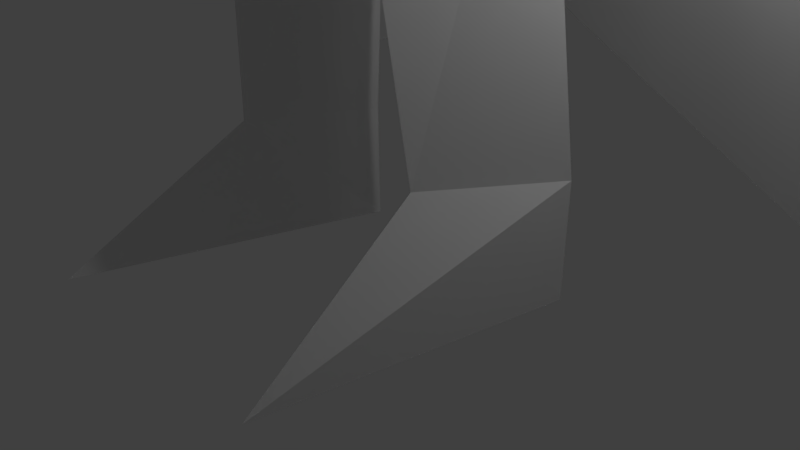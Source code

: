 # Source: tall_knight.blend  (saved by Blender 2.79.0; exported with 4.5.12 LTS)
import bpy
from mathutils import Matrix  # noqa: F401  (used for matrix-valued properties, if any)

bpy.ops.wm.read_factory_settings(use_empty=True)
scene = bpy.context.scene
scene.name = 'Scene'

# ---- collections
col_collection_1 = bpy.data.collections.new('Collection 1'); scene.collection.children.link(col_collection_1)

# ---- world
world_world = bpy.data.worlds.new('World'); scene.world = world_world
world_world.color = (0.05088, 0.05088, 0.05088)
world_world.use_sun_shadow = False
world_world.sun_shadow_jitter_overblur = 0.0
world_world.cycles.sampling_method = 'MANUAL'

# ---- cameras
cam_camera = bpy.data.cameras.new('Camera')
cam_camera.clip_end = 100.0
cam_camera.lens = 35.0
cam_camera.sensor_width = 32.0
cam_camera.sensor_height = 18.0
cam_camera.ortho_scale = 7.314
cam_camera.dof.focus_distance = 0.0
cam_camera.dof.aperture_fstop = 128.0

# ---- lights
light_lamp = bpy.data.lights.new('Lamp', 'POINT')
light_lamp.transmission_factor = 0.0
light_lamp.cutoff_distance = 30.0
light_lamp.energy = 100.0
light_lamp.shadow_buffer_clip_start = 1.001
light_lamp.shadow_soft_size = 0.1
light_lamp.shadow_maximum_resolution = 0.006
light_lamp.use_absolute_resolution = True

# ---- meshes
me_cube_000 = bpy.data.meshes.new('Cube.000')
me_cube_000.from_pydata([(-8.559e-10, 2.844, 15.81), (1.817, 1.014, 15.16), (-1.817, 1.014, 15.16), (6.689e-08, 3.483, 2.767), (4.95, 2.076, 1.002), (-4.95, 2.076, 1.002)], [], [(3, 5, 2, 0), (1, 4, 3, 0)])
me_cube_000.use_remesh_preserve_volume = False
me_cube_000.use_remesh_preserve_attributes = False
me_cube_000.use_mirror_vertex_groups = False
me_cube_000.update()
me_cube_001 = bpy.data.meshes.new('Cube.001')
me_cube_001.from_pydata([(-1.98e-05, 0.0014, 21.47), (0.9026, 0.904, 19.77), (-1.977e-05, 1.278, 19.77), (1.276, 0.0014, 19.77), (0.7461, -0.7376, 19.76), (-0.9026, -0.9012, 19.77), (-1.276, 0.0014, 19.77), (-0.9026, 0.904, 19.77), (0.5704, 0.5718, 20.74), (-1.978e-05, 0.8081, 20.74), (0.8067, 0.0014, 20.74), (0.5704, -0.569, 20.74), (-1.986e-05, -0.8053, 20.74), (-0.5704, -0.569, 20.74), (-0.8067, 0.0014, 20.74), (-0.5704, 0.5718, 20.74), (-1.977e-05, 1.653, 17.21), (1.212, 1.151, 17.21), (1.714, -0.06111, 17.21), (1.212, -1.273, 17.21), (-1.987e-05, -1.193, 17.52), (-1.212, -1.273, 17.21), (-1.714, -0.06111, 17.21), (-1.212, 1.151, 17.21), (-1.978e-05, 1.064, 17.65), (0.7461, 0.7547, 17.65), (1.055, 0.008537, 17.65), (0.7461, -0.7376, 17.65), (0.9026, -0.9012, 19.77), (-0.7462, -0.7376, 19.76), (-0.7462, -0.7376, 17.65), (-1.055, 0.008537, 17.65), (-0.7462, 0.7547, 17.65), (-1.988e-05, -1.609, 18.44), (-0.2344, -1.535, 19.77), (0.2344, -1.535, 19.77), (-1.984e-05, -1.325, 19.72), (-1.977e-05, 1.502, 18.49), (1.082, 1.054, 18.49), (1.53, -0.02771, 18.49), (0.7635, -0.752, 18.71), (-0.7636, -0.752, 18.71), (-1.53, -0.02771, 18.49), (-1.082, 1.054, 18.49), (1.082, -1.11, 18.49), (-1.082, -1.11, 18.49), (-1.985e-05, -1.453, 18.57), (-1.984e-05, -1.289, 18.75), (0.4309, -0.2486, 17.29), (-0.4118, -0.2645, 17.29), (-1.968e-05, 0.5083, 16.97), (-7.355e-08, 0.7059, 16.73), (0.6454, 0.156, 16.56), (-0.6454, 0.156, 16.56), (-1.219e-07, -0.5682, 16.34), (-8.559e-10, 2.844, 15.81), (-1.782e-07, -2.906, 14.04), (-2.36e-08, 1.684, 16.68), (-1.516e-07, -1.69, 15.64), (4.4, 0.1266, 6.219), (-4.841, 0.1266, 6.404), (5.054, 0.1051, 17.46), (-5.054, 0.1051, 17.46), (1.574, -0.7924, 16.07), (1.461, 1.003, 16.37), (-1.461, 1.003, 16.37), (-1.574, -0.7924, 16.07), (1.817, 1.014, 15.16), (1.932, -0.7436, 14.85), (-1.932, -0.7436, 14.85), (-1.817, 1.014, 15.16), (3.677, 0.135, 15.01), (-3.677, 0.135, 15.01), (2.144, 0.5363, 15.08), (2.198, -0.2831, 14.93), (-2.198, -0.2831, 14.93), (-2.144, 0.5363, 15.08), (3.012, 0.1266, 15.01), (-3.012, 0.1266, 15.01), (-6.84e-08, 1.401, 14.14), (1.314, 0.2071, 13.77), (-1.314, 0.2071, 13.77), (-1.515e-07, -1.366, 13.29), (-8.057e-08, 1.093, 12.31), (0.9995, 0.1845, 12.31), (-0.9995, 0.1845, 12.31), (-1.437e-07, -1.012, 12.31), (0.5965, 0.8955, 0.04359), (-5.468e-08, 2.309, 11.4), (1.818, 0.2451, 11.78), (2.421, 0.8172, 0.04359), (-2.603, 0.8172, 0.04359), (-1.818, 0.2451, 11.78), (-1.928e-07, -2.35, 11.4), (1.76, -3.144, 0.04359), (1.545, 0.2257, 10.77), (-0.7779, 0.8955, 0.04359), (-1.942, -3.144, 0.04359), (-4.264e-08, 1.654, 9.565), (-1.545, 0.2257, 10.77), (-1.403e-07, -1.655, 9.565), (1.28, 0.2062, 10.64), (0.1868, 1.217, 9.591), (0.4299, -0.7232, 9.926), (-0.1868, 1.217, 9.591), (-1.28, 0.2062, 10.64), (-0.4299, -0.7232, 9.926), (1.795, 0.6496, 6.447), (0.3078, 0.7211, 6.447), (0.8671, -1.073, 6.447), (-0.3827, 0.7211, 6.447), (-1.87, 0.6496, 6.447), (-0.942, -1.073, 6.447), (-3.088, -0.449, 11.81), (-3.013, 0.7023, 12.02), (-4.232, 0.1266, 11.92), (2.944, 0.6892, 12.26), (3.017, -0.4359, 12.06), (4.135, 0.1266, 12.16), (2.421, 0.8172, 1.548), (0.6155, 0.8955, 1.548), (1.449, -0.667, 1.548), (-0.7969, 0.8955, 1.548), (-2.603, 0.8172, 1.548), (-1.63, -0.667, 1.548), (-3.826, -0.8623, 8.651), (-3.696, 1.116, 9.0), (-5.79, 0.1266, 8.826), (3.775, 1.01, 8.982), (3.891, -0.7569, 8.67), (5.646, 0.1266, 8.826)], [], [(1, 38, 37, 2), (34, 35, 12), (33, 35, 34), (33, 36, 35), (33, 34, 36), (40, 47, 46), (46, 47, 41), (51, 50, 52), (52, 50, 48), (52, 48, 54), (54, 48, 49), (53, 49, 50), (3, 39, 38, 1), (41, 47, 36, 29), (28, 44, 39, 3), (42, 45, 5, 6), (43, 42, 6, 7), (2, 9, 8, 1), (1, 8, 10, 3), (28, 3, 10, 11), (29, 36, 34, 5), (35, 28, 11, 12), (5, 13, 14, 6), (6, 14, 15, 7), (7, 15, 9, 2), (9, 0, 8), (10, 8, 0), (10, 0, 11), (11, 0, 12), (12, 0, 13), (13, 0, 14), (14, 0, 15), (9, 15, 0), (25, 48, 50), (48, 25, 26), (48, 26, 27), (32, 50, 49), (49, 48, 20), (49, 30, 31), (25, 24, 16, 17), (50, 32, 24), (26, 25, 17, 18), (27, 26, 18, 19), (37, 43, 7, 2), (36, 47, 40, 4), (4, 28, 35, 36), (30, 41, 45, 21), (30, 21, 22, 31), (31, 22, 23, 32), (32, 23, 16, 24), (34, 12, 13, 5), (40, 44, 28, 4), (46, 20, 27, 40), (27, 19, 44, 40), (16, 23, 43, 37), (23, 22, 42, 43), (22, 21, 45, 42), (30, 20, 46, 41), (44, 19, 18, 39), (39, 18, 17, 38), (38, 17, 16, 37), (41, 29, 5, 45), (53, 54, 49), (51, 53, 50), (20, 30, 49), (48, 27, 20), (50, 24, 25), (49, 31, 32), (53, 66, 58, 54), (52, 64, 57, 51), (57, 65, 53, 51), (55, 70, 65, 57), (69, 56, 58, 66), (56, 68, 63, 58), (58, 63, 52, 54), (81, 82, 56, 69), (80, 79, 55, 67), (79, 81, 70, 55), (82, 80, 68, 56), (67, 68, 80), (69, 70, 81), (63, 64, 52), (65, 66, 53), (67, 55, 57, 64), (61, 64, 63), (62, 66, 65), (71, 61, 63, 68), (61, 71, 67, 64), (62, 72, 69, 66), (72, 62, 65, 70), (73, 74, 68, 67), (75, 76, 70, 69), (77, 73, 67, 71), (78, 75, 69, 72), (74, 77, 71, 68), (76, 78, 72, 70), (116, 117, 74, 73), (113, 114, 76, 75), (118, 116, 73, 77), (115, 113, 75, 78), (117, 118, 77, 74), (114, 115, 78, 76), (84, 83, 79, 80), (83, 85, 81, 79), (86, 84, 80, 82), (85, 86, 82, 81), (90, 94, 87), (89, 88, 83, 84), (88, 92, 85, 83), (93, 89, 84, 86), (92, 93, 86, 85), (88, 89, 95, 98), (92, 88, 98, 99), (89, 93, 100, 95), (93, 92, 99, 100), (96, 97, 91), (101, 102, 98, 95), (103, 101, 95, 100), (102, 103, 100, 98), (104, 105, 99, 98), (105, 106, 100, 99), (106, 104, 98, 100), (107, 108, 102, 101), (109, 107, 101, 103), (108, 109, 103, 102), (110, 111, 105, 104), (111, 112, 106, 105), (112, 110, 104, 106), (119, 120, 108, 107), (121, 119, 107, 109), (120, 121, 109, 108), (122, 123, 111, 110), (123, 124, 112, 111), (124, 122, 110, 112), (126, 127, 115, 114), (127, 125, 113, 115), (125, 126, 114, 113), (129, 130, 118, 117), (130, 128, 116, 118), (128, 129, 117, 116), (90, 87, 120, 119), (94, 90, 119, 121), (87, 121, 120), (96, 91, 123, 122), (91, 97, 124, 123), (97, 96, 124), (121, 87, 94), (124, 96, 122), (60, 126, 125), (60, 125, 127), (60, 127, 126), (59, 129, 128), (59, 128, 130), (59, 130, 129)])
_uv = me_cube_001.uv_layers.new(name='UVMap')
_uv.uv.foreach_set('vector', [0.58, 0.8481, 0.5948, 0.7955, 0.5056, 0.7955, 0.5056, 0.8481, 0.4863, 0.8481, 0.5249, 0.8481, 0.5056, 0.8882, 0.5056, 0.7936, 0.5249, 0.8481, 0.4863, 0.8481, 0.5056, 0.7936, 0.5056, 0.8464, 0.5249, 0.8481, 0.5056, 0.7936, 0.4863, 0.8481, 0.5056, 0.8464, 0.5686, 0.8047, 0.5056, 0.8063, 0.5056, 0.7988, 0.5056, 0.7988, 0.5056, 0.8063, 0.4426, 0.8047, 0.5056, 0.723, 0.5056, 0.7329, 0.5588, 0.716, 0.5588, 0.716, 0.5056, 0.7329, 0.5411, 0.746, 0.5588, 0.716, 0.5411, 0.746, 0.5056, 0.7068, 0.5056, 0.7068, 0.5411, 0.746, 0.4717, 0.746, 0.4524, 0.716, 0.4717, 0.746, 0.5056, 0.7329, 0.6109, 0.8481, 0.6318, 0.7955, 0.5948, 0.7955, 0.58, 0.8481, 0.4426, 0.8047, 0.5056, 0.8063, 0.5056, 0.8464, 0.4441, 0.8481, 0.58, 0.8481, 0.5948, 0.7955, 0.6318, 0.7955, 0.6109, 0.8481, 0.3794, 0.7955, 0.4164, 0.7955, 0.4312, 0.8481, 0.4003, 0.8481, 0.4164, 0.7955, 0.3794, 0.7955, 0.4003, 0.8481, 0.4312, 0.8481, 0.5056, 0.8481, 0.5056, 0.8882, 0.5526, 0.8882, 0.58, 0.8481, 0.58, 0.8481, 0.5526, 0.8882, 0.5721, 0.8882, 0.6109, 0.8481, 0.58, 0.8481, 0.6109, 0.8481, 0.5721, 0.8882, 0.5526, 0.8882, 0.4441, 0.8481, 0.5056, 0.8464, 0.4863, 0.8481, 0.4312, 0.8481, 0.5249, 0.8481, 0.58, 0.8481, 0.5526, 0.8882, 0.5056, 0.8882, 0.4312, 0.8481, 0.4586, 0.8882, 0.4391, 0.8882, 0.4003, 0.8481, 0.4003, 0.8481, 0.4391, 0.8882, 0.4586, 0.8882, 0.4312, 0.8481, 0.4312, 0.8481, 0.4586, 0.8882, 0.5056, 0.8882, 0.5056, 0.8481, 0.5056, 0.8882, 0.5056, 0.9183, 0.5526, 0.8882, 0.5721, 0.8882, 0.5526, 0.8882, 0.5056, 0.9183, 0.5721, 0.8882, 0.5056, 0.9183, 0.5526, 0.8882, 0.5526, 0.8882, 0.5056, 0.9183, 0.5056, 0.8882, 0.5056, 0.8882, 0.5056, 0.9183, 0.4586, 0.8882, 0.4586, 0.8882, 0.5056, 0.9183, 0.4391, 0.8882, 0.4391, 0.8882, 0.5056, 0.9183, 0.4586, 0.8882, 0.5056, 0.8882, 0.4586, 0.8882, 0.5056, 0.9183, 0.5671, 0.7611, 0.5411, 0.746, 0.5056, 0.7329, 0.5411, 0.746, 0.5671, 0.7611, 0.5926, 0.7611, 0.5411, 0.746, 0.5926, 0.7611, 0.5671, 0.7611, 0.4441, 0.7611, 0.5056, 0.7329, 0.4717, 0.746, 0.4717, 0.746, 0.5411, 0.746, 0.5056, 0.7555, 0.4717, 0.746, 0.4441, 0.7611, 0.4186, 0.7611, 0.5671, 0.7611, 0.5056, 0.7611, 0.5056, 0.7429, 0.6056, 0.7429, 0.5056, 0.7329, 0.4441, 0.7611, 0.5056, 0.7611, 0.5926, 0.7611, 0.5671, 0.7611, 0.6056, 0.7429, 0.647, 0.7429, 0.5671, 0.7611, 0.5926, 0.7611, 0.647, 0.7429, 0.6056, 0.7429, 0.5056, 0.7955, 0.4164, 0.7955, 0.4312, 0.8481, 0.5056, 0.8481, 0.5056, 0.8464, 0.5056, 0.8063, 0.5686, 0.8047, 0.5671, 0.8481, 0.5671, 0.8481, 0.58, 0.8481, 0.5249, 0.8481, 0.5056, 0.8464, 0.4441, 0.7611, 0.4426, 0.8047, 0.4164, 0.7955, 0.4057, 0.7429, 0.4441, 0.7611, 0.4057, 0.7429, 0.3643, 0.7429, 0.4186, 0.7611, 0.4186, 0.7611, 0.3643, 0.7429, 0.4057, 0.7429, 0.4441, 0.7611, 0.4441, 0.7611, 0.4057, 0.7429, 0.5056, 0.7429, 0.5056, 0.7611, 0.4863, 0.8481, 0.5056, 0.8882, 0.4586, 0.8882, 0.4312, 0.8481, 0.5686, 0.8047, 0.5948, 0.7955, 0.58, 0.8481, 0.5671, 0.8481, 0.5056, 0.7988, 0.5056, 0.7555, 0.5671, 0.7611, 0.5686, 0.8047, 0.5671, 0.7611, 0.6056, 0.7429, 0.5948, 0.7955, 0.5686, 0.8047, 0.5056, 0.7429, 0.4057, 0.7429, 0.4164, 0.7955, 0.5056, 0.7955, 0.4057, 0.7429, 0.3643, 0.7429, 0.3794, 0.7955, 0.4164, 0.7955, 0.3643, 0.7429, 0.4057, 0.7429, 0.4164, 0.7955, 0.3794, 0.7955, 0.4441, 0.7611, 0.5056, 0.7555, 0.5056, 0.7988, 0.4426, 0.8047, 0.5948, 0.7955, 0.6056, 0.7429, 0.647, 0.7429, 0.6318, 0.7955, 0.6318, 0.7955, 0.647, 0.7429, 0.6056, 0.7429, 0.5948, 0.7955, 0.5948, 0.7955, 0.6056, 0.7429, 0.5056, 0.7429, 0.5056, 0.7955, 0.4426, 0.8047, 0.4441, 0.8481, 0.4312, 0.8481, 0.4164, 0.7955, 0.4524, 0.716, 0.5056, 0.7068, 0.4717, 0.746, 0.5056, 0.723, 0.4524, 0.716, 0.5056, 0.7329, 0.5056, 0.7555, 0.4441, 0.7611, 0.4717, 0.746, 0.5411, 0.746, 0.5671, 0.7611, 0.5056, 0.7555, 0.5056, 0.7329, 0.5056, 0.7611, 0.5671, 0.7611, 0.4717, 0.746, 0.4186, 0.7611, 0.4441, 0.7611, 0.4524, 0.716, 0.3759, 0.6958, 0.5056, 0.6779, 0.5056, 0.7068, 0.5588, 0.716, 0.6261, 0.7081, 0.5056, 0.7207, 0.5056, 0.723, 0.5056, 0.7207, 0.3851, 0.7081, 0.4524, 0.716, 0.5056, 0.723, 0.5056, 0.685, 0.3558, 0.6583, 0.3851, 0.7081, 0.5056, 0.7207, 0.3463, 0.6455, 0.5056, 0.6121, 0.5056, 0.6779, 0.3759, 0.6958, 0.5056, 0.6121, 0.6649, 0.6455, 0.6354, 0.6958, 0.5056, 0.6779, 0.5056, 0.6779, 0.6354, 0.6958, 0.5588, 0.716, 0.5056, 0.7068, 0.3972, 0.6011, 0.5056, 0.5811, 0.5056, 0.6121, 0.3463, 0.6455, 0.614, 0.6011, 0.5056, 0.6162, 0.5056, 0.685, 0.6554, 0.6583, 0.5056, 0.6162, 0.3972, 0.6011, 0.3558, 0.6583, 0.5056, 0.685, 0.5056, 0.5811, 0.614, 0.6011, 0.6649, 0.6455, 0.5056, 0.6121, 0.6554, 0.6583, 0.6649, 0.6455, 0.614, 0.6011, 0.3463, 0.6455, 0.3558, 0.6583, 0.3972, 0.6011, 0.6354, 0.6958, 0.6261, 0.7081, 0.5588, 0.716, 0.3851, 0.7081, 0.3759, 0.6958, 0.4524, 0.716, 0.6554, 0.6583, 0.5056, 0.685, 0.5056, 0.7207, 0.6261, 0.7081, 0.9224, 0.753, 0.6261, 0.7081, 0.6354, 0.6958, 0.08883, 0.753, 0.3759, 0.6958, 0.3851, 0.7081, 0.8088, 0.6519, 0.9224, 0.753, 0.6354, 0.6958, 0.6649, 0.6455, 0.9224, 0.753, 0.8088, 0.6519, 0.6554, 0.6583, 0.6261, 0.7081, 0.08883, 0.753, 0.2024, 0.6519, 0.3463, 0.6455, 0.3759, 0.6958, 0.2024, 0.6519, 0.08883, 0.753, 0.3851, 0.7081, 0.3558, 0.6583, 0.6824, 0.6548, 0.6868, 0.6489, 0.6649, 0.6455, 0.6554, 0.6583, 0.3244, 0.6489, 0.3288, 0.6548, 0.3558, 0.6583, 0.3463, 0.6455, 0.754, 0.6519, 0.6824, 0.6548, 0.6554, 0.6583, 0.8088, 0.6519, 0.2573, 0.6519, 0.3244, 0.6489, 0.3463, 0.6455, 0.2024, 0.6519, 0.6868, 0.6489, 0.754, 0.6519, 0.8088, 0.6519, 0.6649, 0.6455, 0.3288, 0.6548, 0.2573, 0.6519, 0.2024, 0.6519, 0.3558, 0.6583, 0.7483, 0.5387, 0.7544, 0.5305, 0.6868, 0.6489, 0.6824, 0.6548, 0.251, 0.5203, 0.2572, 0.5287, 0.3288, 0.6548, 0.3244, 0.6489, 0.8466, 0.5346, 0.7483, 0.5387, 0.6824, 0.6548, 0.754, 0.6519, 0.1567, 0.5245, 0.251, 0.5203, 0.3244, 0.6489, 0.2573, 0.6519, 0.7544, 0.5305, 0.8466, 0.5346, 0.754, 0.6519, 0.6868, 0.6489, 0.2572, 0.5287, 0.1567, 0.5245, 0.2573, 0.6519, 0.3288, 0.6548, 0.588, 0.5409, 0.5056, 0.5409, 0.5056, 0.6162, 0.614, 0.6011, 0.5056, 0.5409, 0.4232, 0.5409, 0.3972, 0.6011, 0.5056, 0.6162, 0.5056, 0.5409, 0.588, 0.5409, 0.614, 0.6011, 0.5056, 0.5811, 0.4232, 0.5409, 0.5056, 0.5409, 0.5056, 0.5811, 0.3972, 0.6011, 0.7053, 0.03497, 0.6508, 0.03497, 0.5548, 0.03497, 0.6555, 0.5189, 0.5056, 0.5031, 0.5056, 0.5409, 0.588, 0.5409, 0.5056, 0.5031, 0.3557, 0.5189, 0.4232, 0.5409, 0.5056, 0.5409, 0.5056, 0.5031, 0.6555, 0.5189, 0.588, 0.5409, 0.5056, 0.5409, 0.3557, 0.5189, 0.5056, 0.5031, 0.5056, 0.5409, 0.4232, 0.5409, 0.5056, 0.5031, 0.6555, 0.5189, 0.633, 0.477, 0.5056, 0.4276, 0.3557, 0.5189, 0.5056, 0.5031, 0.5056, 0.4276, 0.3782, 0.477, 0.6555, 0.5189, 0.5056, 0.5031, 0.5056, 0.4276, 0.633, 0.477, 0.5056, 0.5031, 0.3557, 0.5189, 0.3782, 0.477, 0.5056, 0.4276, 0.4415, 0.03497, 0.3455, 0.03497, 0.291, 0.03497, 0.6112, 0.4717, 0.521, 0.4286, 0.5056, 0.4276, 0.633, 0.477, 0.5411, 0.4424, 0.6112, 0.4717, 0.633, 0.477, 0.5056, 0.4276, 0.521, 0.4286, 0.5411, 0.4424, 0.5056, 0.4276, 0.5056, 0.4276, 0.4902, 0.4286, 0.4001, 0.4717, 0.3782, 0.477, 0.5056, 0.4276, 0.4001, 0.4717, 0.4702, 0.4424, 0.5056, 0.4276, 0.3782, 0.477, 0.4702, 0.4424, 0.4902, 0.4286, 0.5056, 0.4276, 0.5056, 0.4276, 0.6536, 0.299, 0.531, 0.299, 0.521, 0.4286, 0.6112, 0.4717, 0.5771, 0.299, 0.6536, 0.299, 0.6112, 0.4717, 0.5411, 0.4424, 0.531, 0.299, 0.5771, 0.299, 0.5411, 0.4424, 0.521, 0.4286, 0.474, 0.299, 0.3514, 0.299, 0.4001, 0.4717, 0.4902, 0.4286, 0.3514, 0.299, 0.4279, 0.299, 0.4702, 0.4424, 0.4001, 0.4717, 0.4279, 0.299, 0.474, 0.299, 0.4902, 0.4286, 0.4702, 0.4424, 0.7053, 0.097, 0.5564, 0.097, 0.531, 0.299, 0.6536, 0.299, 0.6251, 0.097, 0.7053, 0.097, 0.6536, 0.299, 0.5771, 0.299, 0.5564, 0.097, 0.6251, 0.097, 0.5771, 0.299, 0.531, 0.299, 0.4399, 0.097, 0.291, 0.097, 0.3514, 0.299, 0.474, 0.299, 0.291, 0.097, 0.3712, 0.097, 0.4279, 0.299, 0.3514, 0.299, 0.3712, 0.097, 0.4399, 0.097, 0.474, 0.299, 0.4279, 0.299, 0.2008, 0.4043, 0.02815, 0.3971, 0.1567, 0.5245, 0.2572, 0.5287, 0.02815, 0.3971, 0.1901, 0.3899, 0.251, 0.5203, 0.1567, 0.5245, 0.1901, 0.3899, 0.2008, 0.4043, 0.2572, 0.5287, 0.251, 0.5203, 0.8264, 0.3906, 0.9712, 0.3971, 0.8466, 0.5346, 0.7544, 0.5305, 0.9712, 0.3971, 0.8169, 0.4035, 0.7483, 0.5387, 0.8466, 0.5346, 0.8169, 0.4035, 0.8264, 0.3906, 0.7544, 0.5305, 0.7483, 0.5387, 0.7053, 0.03497, 0.5548, 0.03497, 0.5564, 0.097, 0.7053, 0.097, 0.6508, 0.03497, 0.7053, 0.03497, 0.7053, 0.097, 0.6251, 0.097, 0.5548, 0.03497, 0.6251, 0.097, 0.5564, 0.097, 0.4415, 0.03497, 0.291, 0.03497, 0.291, 0.097, 0.4399, 0.097, 0.291, 0.03497, 0.3455, 0.03497, 0.3712, 0.097, 0.291, 0.097, 0.3455, 0.03497, 0.4415, 0.03497, 0.3712, 0.097, 0.6251, 0.097, 0.5548, 0.03497, 0.6508, 0.03497, 0.3712, 0.097, 0.4415, 0.03497, 0.4399, 0.097, 0.1064, 0.2972, 0.2008, 0.4043, 0.1901, 0.3899, 0.1064, 0.2972, 0.1901, 0.3899, 0.02815, 0.3971, 0.1064, 0.2972, 0.02815, 0.3971, 0.2008, 0.4043, 0.8685, 0.2896, 0.8264, 0.3906, 0.8169, 0.4035, 0.8685, 0.2896, 0.8169, 0.4035, 0.9712, 0.3971, 0.8685, 0.2896, 0.9712, 0.3971, 0.8264, 0.3906])
me_cube_001.use_remesh_preserve_volume = False
me_cube_001.use_remesh_preserve_attributes = False
me_cube_001.use_mirror_vertex_groups = False
me_cube_001.update()

# ---- objects
ob_cape = bpy.data.objects.new('cape', me_cube_000)
ob_body = bpy.data.objects.new('body', me_cube_001)
ob_lamp = bpy.data.objects.new('Lamp', light_lamp)
ob_camera = bpy.data.objects.new('Camera', cam_camera)

# ---- transforms, parenting, visibility, modifiers, constraints
ob_cape.location = (0.0, 0.0, 0.0)
ob_cape.lineart.crease_threshold = 0.0
ob_body.location = (0.0, 0.0, 0.0)
ob_body.lineart.crease_threshold = 0.0
ob_lamp.location = (4.076, 1.005, 5.904)
ob_lamp.rotation_euler = (0.6503, 0.05522, 1.866)
ob_lamp.lock_rotations_4d = False
ob_lamp.empty_display_type = 'ARROWS'
ob_lamp.color = (0.0, 0.0, 0.0, 0.0)
ob_lamp.lineart.crease_threshold = 0.0
ob_camera.location = (7.481, -6.508, 5.344)
ob_camera.rotation_euler = (1.109, 0.0, 0.8149)
ob_camera.lock_rotations_4d = False
ob_camera.empty_display_type = 'ARROWS'
ob_camera.color = (0.0, 0.0, 0.0, 0.0)
ob_camera.display_type = 'WIRE'
ob_camera.lineart.crease_threshold = 0.0

# ---- collection membership
col_collection_1.objects.link(ob_cape)
col_collection_1.objects.link(ob_body)
col_collection_1.objects.link(ob_lamp)
col_collection_1.objects.link(ob_camera)

# ---- scene / render settings (as saved in the file)
scene.camera = ob_camera
scene.frame_start = 1; scene.frame_end = 250; scene.frame_set(1)
scene.render.engine = 'BLENDER_EEVEE_NEXT'
scene.render.resolution_percentage = 50
scene.render.dither_intensity = 0.0
scene.cycles.use_denoising = False
scene.cycles.samples = 128
scene.cycles.sampling_pattern = 'TABULATED_SOBOL'
scene.cycles.use_adaptive_sampling = False
scene.cycles.use_light_tree = False
scene.cycles.blur_glossy = 0.0
scene.cycles.sample_clamp_indirect = 0.0
scene.view_settings.view_transform = 'Standard'
bpy.context.view_layer.update()
